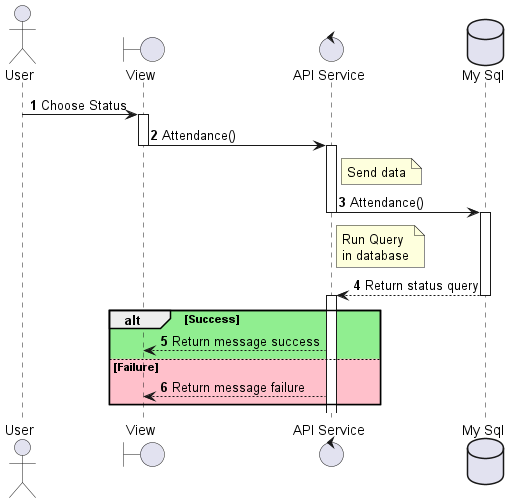

The diagram above was rendered by PlantUML. Its source (embedded in the PNG):
@startuml sequenceDiagram_Attendance
actor User
boundary "View" as View
control "API Service" as APIService
database "My Sql" as DB

autonumber
User -> View --++ : Choose Status 
View -> APIService --++ : Attendance()
note right of APIService: Send data 
APIService -> DB --++ : Attendance()
note right of APIService: Run Query\nin database
DB --> APIService --++ : Return status query
alt #LightGreen  Success
    APIService --> View  : Return message success
else #Pink Failure
    APIService --> View  : Return message failure
end
@enduml